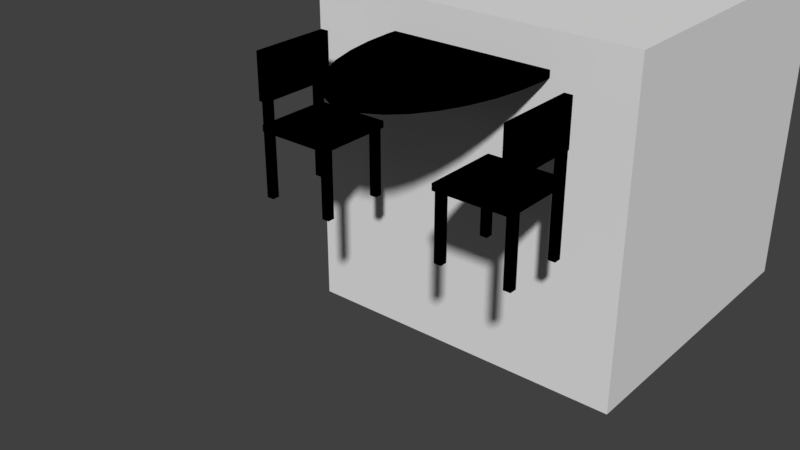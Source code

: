 # Source: tablefortwo.blend  (saved by Blender 2.78.0; exported with 4.5.12 LTS)
import bpy
from mathutils import Matrix  # noqa: F401  (used for matrix-valued properties, if any)

bpy.ops.wm.read_factory_settings(use_empty=True)
scene = bpy.context.scene
scene.name = 'Scene'

# ---- collections
col_collection_1 = bpy.data.collections.new('Collection 1'); scene.collection.children.link(col_collection_1)

# ---- images (referenced by path relative to the original .blend; pixels are not part of the script)
import os
ASSET_DIR = os.environ.get("B2B_ASSET_DIR", "")  # directory of the original .blend (textures are referenced by path, not embedded)
HERE = os.path.dirname(os.path.abspath(__file__))  # packed textures are extracted next to this script under _unpacked/

def load_image(name, relpath, width, height, colorspace="sRGB"):
    """Load a texture the original file referenced (path relative to the .blend, or extracted next to this script)."""
    p = next((c for c in (os.path.join(HERE, relpath), os.path.join(ASSET_DIR, relpath)) if relpath and os.path.exists(c)), "")
    if p:
        img = bpy.data.images.load(p, check_existing=True)
        img.name = name
    else:  # same state as the original file: an image datablock whose file is absent (Cycles renders it pink)
        img = bpy.data.images.new(name, width, height)
        img.source = "FILE"
        img.filepath = "//" + (relpath or name)
    img.colorspace_settings.name = colorspace
    return img
img_woodenfloor_jpg = load_image('woodenfloor.jpg', 'woodenfloor.jpg', 1024, 1024, 'sRGB')

# ---- materials (node trees are filled in below, after node groups)
mat_material_002 = bpy.data.materials.new('Material.002')
mat_material_002.alpha_threshold = 0.0
mat_material_002.roughness = 0.5

# ---- node groups
ng_gltf_metallic_roughness = bpy.data.node_groups.new('glTF Metallic Roughness', 'ShaderNodeTree')
_N = ng_gltf_metallic_roughness.nodes; _L = ng_gltf_metallic_roughness.links

# ---- material node trees
mat_material_002.use_nodes = True; mat_material_002.node_tree.nodes.clear()
_N = mat_material_002.node_tree.nodes; _L = mat_material_002.node_tree.links
n0 = _N.new('ShaderNodeGroup'); n0.name = 'Group'; n0.location = (-58, 358)
n0.node_tree = ng_gltf_metallic_roughness
n0.inputs[1].default_value = (0.3521, 0.2405, 0.06495, 1.0)
n0.inputs[2].default_value = (1.0, 1.0, 1.0, 1.0)
n0.inputs[3].default_value = 0.0
n0.inputs[4].default_value = 0.4727
n0.inputs[5].default_value = (0.5, 0.5, 1.0, 1.0)
n0.inputs[6].default_value = 1.0
n0.inputs[7].default_value = (1.0, 1.0, 1.0, 1.0)
n0.inputs[8].default_value = 1.0
n0.inputs[9].default_value = (1.0, 1.0, 1.0, 1.0)
n0.inputs[10].default_value = (0.0, 0.0, 0.0, 1.0)
n0.inputs[11].default_value = 1.0
n0.inputs[12].default_value = 0.5
n0.inputs[13].default_value = 0.0
n0.inputs[14].default_value = 0.0
n0.inputs[15].default_value = 0.0
n0.inputs[16].default_value = (0.0, 0.0, 0.0, 1.0)
n1 = _N.new('ShaderNodeOutputMaterial'); n1.name = 'Material Output'; n1.location = (300, 300)
n2 = _N.new('ShaderNodeTexImage'); n2.name = 'Image Texture'; n2.location = (-381, 253)
n2.width = 140
n2.image = img_woodenfloor_jpg
_L.new(n0.outputs[0], n1.inputs[0])
_L.new(n2.outputs[0], n0.inputs[0])
n1.is_active_output = True

# ---- world
world_world = bpy.data.worlds.new('World'); scene.world = world_world
world_world.color = (0.05088, 0.05088, 0.05088)
world_world.use_sun_shadow = False
world_world.sun_shadow_jitter_overblur = 0.0
world_world.cycles.sampling_method = 'MANUAL'

# ---- meshes
me_plane = bpy.data.meshes.new('Plane')
me_plane.from_pydata([(-1.0, -1.0, 0.0), (1.0, -1.0, 0.0), (-1.0, 1.0, 0.0), (1.0, 1.0, 0.0)], [], [(0, 1, 3, 2)])
me_plane.use_remesh_preserve_volume = False
me_plane.use_remesh_preserve_attributes = False
me_plane.use_mirror_vertex_groups = False
me_plane.update()
me_cube_002 = bpy.data.meshes.new('Cube.002')
me_cube_002.from_pydata([(-1.0, -1.0, -1.0), (-1.0, -1.0, 1.0), (-1.0, 1.0, -1.0), (-1.0, 1.0, 1.0), (1.0, -1.0, -1.0), (1.0, -1.0, 1.0), (1.0, 1.0, -1.0), (1.0, 1.0, 1.0)], [], [(0, 1, 3, 2), (2, 3, 7, 6), (6, 7, 5, 4), (4, 5, 1, 0), (2, 6, 4, 0), (7, 3, 1, 5)])
_uv = me_cube_002.uv_layers.new(name='UVMap')
_uv.uv.foreach_set('vector', [0.6667, 0.3333, 0.3333, 0.3333, 0.3333, 3.974e-08, 0.6667, 0.0, 0.3333, 0.6667, 3.974e-08, 0.6667, 0.0, 0.3333, 0.3333, 0.3333, 0.3333, 0.3333, 1.291e-07, 0.3333, 0.0, 8.941e-08, 0.3333, 0.0, 0.3333, 0.6667, 0.3333, 0.3333, 0.6667, 0.3333, 0.6667, 0.6667, 1.0, 0.3333, 0.6667, 0.3333, 0.6667, 2.98e-08, 1.0, 0.0, 0.3333, 0.6667, 0.3333, 1.0, 4.967e-08, 1.0, 0.0, 0.6667])
me_cube_002.materials.append(mat_material_002)
me_cube_002.use_remesh_preserve_volume = False
me_cube_002.use_remesh_preserve_attributes = False
me_cube_002.use_mirror_vertex_groups = False
me_cube_002.update()
me_cube_003 = bpy.data.meshes.new('Cube.003')
me_cube_003.from_pydata([(-1.0, -1.0, -1.0), (-1.0, -1.0, 1.0), (-1.0, 1.0, -1.0), (-1.0, 1.0, 1.0), (1.0, -1.0, -1.0), (1.0, -1.0, 1.0), (1.0, 1.0, -1.0), (1.0, 1.0, 1.0)], [], [(0, 1, 3, 2), (2, 3, 7, 6), (6, 7, 5, 4), (4, 5, 1, 0), (2, 6, 4, 0), (7, 3, 1, 5)])
_uv = me_cube_003.uv_layers.new(name='UVMap')
_uv.uv.foreach_set('vector', [0.6667, 0.3333, 0.3333, 0.3333, 0.3333, 3.974e-08, 0.6667, 0.0, 0.3333, 0.6667, 3.974e-08, 0.6667, 0.0, 0.3333, 0.3333, 0.3333, 0.3333, 0.3333, 1.291e-07, 0.3333, 0.0, 8.941e-08, 0.3333, 0.0, 0.3333, 0.6667, 0.3333, 0.3333, 0.6667, 0.3333, 0.6667, 0.6667, 1.0, 0.3333, 0.6667, 0.3333, 0.6667, 2.98e-08, 1.0, 0.0, 0.3333, 0.6667, 0.3333, 1.0, 4.967e-08, 1.0, 0.0, 0.6667])
me_cube_003.materials.append(mat_material_002)
me_cube_003.use_remesh_preserve_volume = False
me_cube_003.use_remesh_preserve_attributes = False
me_cube_003.use_mirror_vertex_groups = False
me_cube_003.update()
me_cube_004 = bpy.data.meshes.new('Cube.004')
me_cube_004.from_pydata([(-1.0, -1.0, -1.0), (-1.0, -1.0, 1.0), (-1.0, 1.0, -1.0), (-1.0, 1.0, 1.0), (1.0, -1.0, -1.0), (1.0, -1.0, 1.0), (1.0, 1.0, -1.0), (1.0, 1.0, 1.0)], [], [(0, 1, 3, 2), (2, 3, 7, 6), (6, 7, 5, 4), (4, 5, 1, 0), (2, 6, 4, 0), (7, 3, 1, 5)])
_uv = me_cube_004.uv_layers.new(name='UVMap')
_uv.uv.foreach_set('vector', [0.6667, 0.3333, 0.3333, 0.3333, 0.3333, 3.974e-08, 0.6667, 0.0, 0.3333, 0.6667, 3.974e-08, 0.6667, 0.0, 0.3333, 0.3333, 0.3333, 0.3333, 0.3333, 1.291e-07, 0.3333, 0.0, 8.941e-08, 0.3333, 0.0, 0.3333, 0.6667, 0.3333, 0.3333, 0.6667, 0.3333, 0.6667, 0.6667, 1.0, 0.3333, 0.6667, 0.3333, 0.6667, 2.98e-08, 1.0, 0.0, 0.3333, 0.6667, 0.3333, 1.0, 4.967e-08, 1.0, 0.0, 0.6667])
me_cube_004.materials.append(mat_material_002)
me_cube_004.use_remesh_preserve_volume = False
me_cube_004.use_remesh_preserve_attributes = False
me_cube_004.use_mirror_vertex_groups = False
me_cube_004.update()
me_cube_001 = bpy.data.meshes.new('Cube.001')
me_cube_001.from_pydata([(-1.0, -1.0, -1.0), (-1.0, -1.0, 1.0), (-1.0, 1.0, -1.0), (-1.0, 1.0, 1.0), (1.0, -1.0, -1.0), (1.0, -1.0, 1.0), (1.0, 1.0, -1.0), (1.0, 1.0, 1.0)], [], [(0, 1, 3, 2), (2, 3, 7, 6), (6, 7, 5, 4), (4, 5, 1, 0), (2, 6, 4, 0), (7, 3, 1, 5)])
me_cube_001.use_remesh_preserve_volume = False
me_cube_001.use_remesh_preserve_attributes = False
me_cube_001.use_mirror_vertex_groups = False
me_cube_001.update()
me_cylinder = bpy.data.meshes.new('Cylinder')
me_cylinder.from_pydata([(1.0, 7.55e-08, -1.0), (1.0, 7.55e-08, 1.0), (0.9808, -0.1951, -1.0), (0.9808, -0.1951, 1.0), (0.9239, -0.3827, -1.0), (0.9239, -0.3827, 1.0), (0.8315, -0.5556, -1.0), (0.8315, -0.5556, 1.0), (0.7071, -0.7071, -1.0), (0.7071, -0.7071, 1.0), (0.5556, -0.8315, -1.0), (0.5556, -0.8315, 1.0), (0.3827, -0.9239, -1.0), (0.3827, -0.9239, 1.0), (0.1951, -0.9808, -1.0), (0.1951, -0.9808, 1.0), (-3.258e-07, -1.0, -1.0), (-3.258e-07, -1.0, 1.0), (-0.1951, -0.9808, -1.0), (-0.1951, -0.9808, 1.0), (-0.3827, -0.9239, -1.0), (-0.3827, -0.9239, 1.0), (-0.5556, -0.8315, -1.0), (-0.5556, -0.8315, 1.0), (-0.7071, -0.7071, -1.0), (-0.7071, -0.7071, 1.0), (-0.8315, -0.5556, -1.0), (-0.8315, -0.5556, 1.0), (-0.9239, -0.3827, -1.0), (-0.9239, -0.3827, 1.0), (-0.9808, -0.1951, -1.0), (-0.9808, -0.1951, 1.0), (-1.0, 9.656e-07, -1.0), (-1.0, 9.656e-07, 1.0), (-0.9946, 0.05527, -1.0), (-0.9946, 0.05527, 0.5065), (0.9946, 0.05527, -1.0), (-0.9946, 0.05527, 1.0), (0.9946, 0.05527, 1.0)], [], [(0, 1, 3, 2), (2, 3, 5, 4), (4, 5, 7, 6), (6, 7, 9, 8), (8, 9, 11, 10), (10, 11, 13, 12), (12, 13, 15, 14), (14, 15, 17, 16), (16, 17, 19, 18), (18, 19, 21, 20), (20, 21, 23, 22), (22, 23, 25, 24), (24, 25, 27, 26), (26, 27, 29, 28), (28, 29, 31, 30), (30, 31, 33, 32), (32, 33, 37, 35, 34), (34, 36, 0, 2, 4, 6, 8, 10, 12, 14, 16, 18, 20, 22, 24, 26, 28, 30, 32), (38, 37, 33, 31, 29, 27, 25, 23, 21, 19, 17, 15, 13, 11, 9, 7, 5, 3, 1), (38, 36, 34, 35, 37), (36, 38, 1, 0)])
_uv = me_cylinder.uv_layers.new(name='UVMap')
_uv.uv.foreach_set('vector', [0.4977, -0.642, 1.673, -0.6443, 1.673, -0.5247, 0.498, -0.5224, 0.498, -0.5224, 1.673, -0.5247, 1.673, -0.4075, 0.4982, -0.4051, 0.4982, -0.4051, 1.673, -0.4075, 1.674, -0.297, 0.4984, -0.2946, 0.4984, -0.2946, 1.674, -0.297, 1.674, -0.1975, 0.4986, -0.1952, 0.5, 0.4617, -0.6752, 0.4641, -0.6754, 0.3647, 0.4998, 0.3623, 0.4998, 0.3623, -0.6754, 0.3647, -0.6757, 0.2542, 0.4995, 0.2518, 0.4995, 0.2518, -0.6757, 0.2542, -0.6759, 0.1369, 0.4993, 0.1345, 0.4993, 0.1345, -0.6759, 0.1369, -0.6761, 0.01728, 0.4991, 0.01491, 0.4991, 0.01491, -0.6761, 0.01728, -0.6764, -0.1, 0.4988, -0.1024, 0.4988, -0.1024, -0.6764, -0.1, -0.6766, -0.2105, 0.4986, -0.2129, 0.4986, -0.2129, -0.6766, -0.2105, -0.6768, -0.3099, 0.4984, -0.3123, 0.4986, -0.1952, 1.674, -0.1975, 1.674, -0.1051, 0.4988, -0.1027, 0.4988, -0.1027, 1.674, -0.1051, 1.674, 0.0003902, 0.499, 0.002757, 0.499, 0.002757, 1.674, 0.0003902, 1.674, 0.1148, 0.4993, 0.1172, 0.4993, 0.1172, 1.674, 0.1148, 1.675, 0.2338, 0.4995, 0.2362, 0.4995, 0.2362, 1.675, 0.2338, 1.675, 0.3529, 0.4998, 0.3552, 0.4998, 0.3552, 1.675, 0.3529, 1.675, 0.3853, 1.385, 0.3859, 0.4998, 0.3877, 0.5043, 1.031, 1.673, 1.029, 1.676, 1.063, 1.665, 1.182, 1.632, 1.296, 1.578, 1.402, 1.505, 1.494, 1.416, 1.571, 1.315, 1.627, 1.205, 1.662, 1.09, 1.674, 0.9753, 1.663, 0.8651, 1.628, 0.7633, 1.572, 0.6742, 1.496, 0.6009, 1.404, 0.5464, 1.299, 0.5127, 1.184, 0.5012, 1.065, 0.503, 0.3876, 1.672, 0.3853, 1.675, 0.419, 1.664, 0.538, 1.631, 0.6526, 1.577, 0.7581, 1.504, 0.8507, 1.415, 0.9268, 1.313, 0.9834, 1.203, 1.018, 1.089, 1.03, 0.9741, 1.019, 0.8638, 0.9843, 0.7621, 0.9281, 0.6729, 0.8524, 0.5996, 0.7601, 0.5451, 0.6547, 0.5114, 0.5404, 0.4999, 0.4214, -0.6752, 0.4641, 0.5, 0.4617, 0.5024, 1.675, -0.3828, 1.677, -0.6728, 1.678, 0.4977, -0.6752, 1.673, -0.6776, 1.673, -0.6443, 0.4977, -0.642])
me_cylinder.materials.append(mat_material_002)
me_cylinder.use_remesh_preserve_volume = False
me_cylinder.use_remesh_preserve_attributes = False
me_cylinder.use_mirror_vertex_groups = False
me_cylinder.update()

# ---- objects
ob_plane = bpy.data.objects.new('Plane', me_plane)
ob_cube_012 = bpy.data.objects.new('Cube.012', me_cube_002)
ob_cube_011 = bpy.data.objects.new('Cube.011', me_cube_003)
ob_cube_010 = bpy.data.objects.new('Cube.010', me_cube_003)
ob_cube_009 = bpy.data.objects.new('Cube.009', me_cube_003)
ob_cube_008 = bpy.data.objects.new('Cube.008', me_cube_003)
ob_cube_007 = bpy.data.objects.new('Cube.007', me_cube_004)
ob_cube_006 = bpy.data.objects.new('Cube.006', me_cube_004)
ob_cube_005 = bpy.data.objects.new('Cube.005', me_cube_003)
ob_cube_004 = bpy.data.objects.new('Cube.004', me_cube_003)
ob_cube_003 = bpy.data.objects.new('Cube.003', me_cube_003)
ob_cube_002 = bpy.data.objects.new('Cube.002', me_cube_003)
ob_cube_001 = bpy.data.objects.new('Cube.001', me_cube_002)
ob_cube = bpy.data.objects.new('Cube', me_cube_001)
ob_cylinder = bpy.data.objects.new('Cylinder', me_cylinder)

# ---- transforms, parenting, visibility, modifiers, constraints
ob_plane.location = (0.04168, 0.5127, 0.3632)
ob_plane.rotation_euler = (4.712, -0.0, 0.0)
ob_plane.scale = (0.3442, 0.3442, 0.3442)
ob_plane.lineart.crease_threshold = 0.0
ob_cube_012.location = (0.5911, -6.294e-08, 0.4044)
ob_cube_012.rotation_euler = (0.0, -0.0, 3.142)
ob_cube_012.scale = (0.22, 0.22, 0.01926)
ob_cube_012.lineart.crease_threshold = 0.0
ob_cube_011.location = (0.4006, -0.1846, 0.2068)
ob_cube_011.rotation_euler = (0.0, -0.0, 3.142)
ob_cube_011.scale = (0.02122, 0.02122, 0.2056)
ob_cube_011.lineart.crease_threshold = 0.0
ob_cube_010.location = (0.7993, -0.1846, 0.399)
ob_cube_010.rotation_euler = (0.0, -0.0, 3.142)
ob_cube_010.scale = (0.02122, 0.02122, 0.3953)
ob_cube_010.lineart.crease_threshold = 0.0
ob_cube_009.location = (0.7993, 0.1846, 0.399)
ob_cube_009.rotation_euler = (0.0, -0.0, 3.142)
ob_cube_009.scale = (0.02122, 0.02122, 0.3953)
ob_cube_009.lineart.crease_threshold = 0.0
ob_cube_008.location = (0.4006, 0.1846, 0.2068)
ob_cube_008.rotation_euler = (0.0, -0.0, 3.142)
ob_cube_008.scale = (0.02122, 0.02122, 0.2056)
ob_cube_008.lineart.crease_threshold = 0.0
ob_cube_007.location = (0.7851, -4.599e-08, 0.6906)
ob_cube_007.rotation_euler = (0.0, -0.0, 3.142)
ob_cube_007.scale = (0.02359, 0.2346, 0.1333)
ob_cube_007.lineart.crease_threshold = 0.0
ob_cube_006.location = (-0.7084, 0.0, 0.6906)
ob_cube_006.scale = (0.02359, 0.2346, 0.1333)
ob_cube_006.lineart.crease_threshold = 0.0
ob_cube_005.location = (-0.3239, -0.1846, 0.2068)
ob_cube_005.scale = (0.02122, 0.02122, 0.2056)
ob_cube_005.lineart.crease_threshold = 0.0
ob_cube_004.location = (-0.7226, -0.1846, 0.399)
ob_cube_004.scale = (0.02122, 0.02122, 0.3953)
ob_cube_004.lineart.crease_threshold = 0.0
ob_cube_003.location = (-0.7226, 0.1846, 0.399)
ob_cube_003.scale = (0.02122, 0.02122, 0.3953)
ob_cube_003.lineart.crease_threshold = 0.0
ob_cube_002.location = (-0.3239, 0.1846, 0.2068)
ob_cube_002.scale = (0.02122, 0.02122, 0.2056)
ob_cube_002.lineart.crease_threshold = 0.0
ob_cube_001.location = (-0.5145, 0.0, 0.4044)
ob_cube_001.scale = (0.22, 0.22, 0.01926)
ob_cube_001.lineart.crease_threshold = 0.0
ob_cube.location = (-0.006174, 1.513, 0.0)
ob_cube.hide_viewport = True
ob_cube.lineart.crease_threshold = 0.0
ob_cylinder.location = (0.02469, 0.463, 0.78)
ob_cylinder.scale = (0.4873, 0.8959, 0.02062)
ob_cylinder.lineart.crease_threshold = 0.0

# ---- collection membership
col_collection_1.objects.link(ob_plane)
col_collection_1.objects.link(ob_cube_012)
col_collection_1.objects.link(ob_cube_011)
col_collection_1.objects.link(ob_cube_010)
col_collection_1.objects.link(ob_cube_009)
col_collection_1.objects.link(ob_cube_008)
col_collection_1.objects.link(ob_cube_007)
col_collection_1.objects.link(ob_cube_006)
col_collection_1.objects.link(ob_cube_005)
col_collection_1.objects.link(ob_cube_004)
col_collection_1.objects.link(ob_cube_003)
col_collection_1.objects.link(ob_cube_002)
col_collection_1.objects.link(ob_cube_001)
col_collection_1.objects.link(ob_cube)
col_collection_1.objects.link(ob_cylinder)

# ---- scene / render settings (as saved in the file)
scene.frame_start = 1; scene.frame_end = 250; scene.frame_set(1)
scene.render.engine = 'CYCLES'
scene.render.resolution_percentage = 50
scene.render.dither_intensity = 0.0
scene.cycles.use_denoising = False
scene.cycles.samples = 128
scene.cycles.sampling_pattern = 'TABULATED_SOBOL'
scene.cycles.light_sampling_threshold = 0.0
scene.cycles.use_adaptive_sampling = False
scene.cycles.use_light_tree = False
scene.cycles.blur_glossy = 0.0
scene.cycles.sample_clamp_indirect = 0.0
scene.view_settings.view_transform = 'Standard'
bpy.context.view_layer.update()

# ---- added for rendering (the .blend has no active camera and no usable light): camera, sun
cam_auto = bpy.data.cameras.new('AutoCamera')
cam_auto.lens = 50.0
cam_auto.sensor_width = 36.0
cam_auto.clip_end = 1000.0
ob_auto_camera = bpy.data.objects.new('AutoCamera', cam_auto)
scene.collection.objects.link(ob_auto_camera)
ob_auto_camera.location = (3.20507, -3.84609, 2.56406)
ob_auto_camera.rotation_euler = (1.09748, -7.21219e-08, 0.694738)
scene.camera = ob_auto_camera
light_auto_sun = bpy.data.lights.new('AutoSun', 'SUN')
light_auto_sun.energy = 3.0
light_auto_sun.angle = 0.0523599
ob_auto_sun = bpy.data.objects.new('AutoSun', light_auto_sun)
scene.collection.objects.link(ob_auto_sun)
ob_auto_sun.rotation_euler = (0.872665, 0.174533, 0.523599)
bpy.context.view_layer.update()
